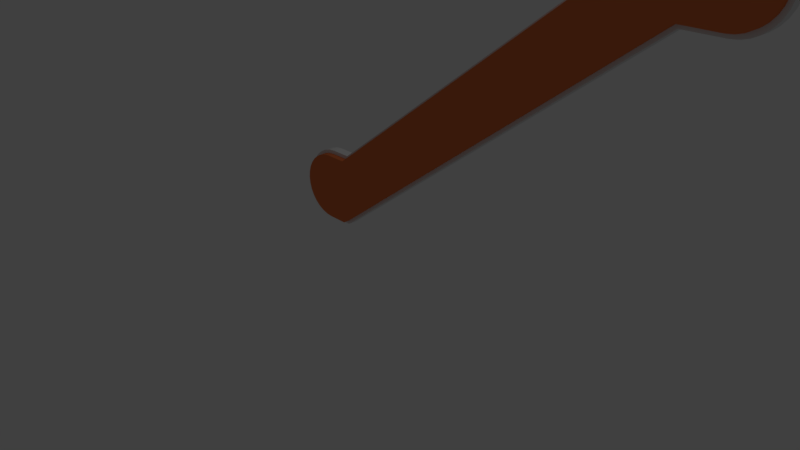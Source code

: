 # Source: roltrap1.2.blend  (saved by Blender 2.79.0; exported with 4.5.12 LTS)
import bpy
from mathutils import Matrix  # noqa: F401  (used for matrix-valued properties, if any)

bpy.ops.wm.read_factory_settings(use_empty=True)
scene = bpy.context.scene
scene.name = 'Scene'

# ---- collections
col_collection_1 = bpy.data.collections.new('Collection 1'); scene.collection.children.link(col_collection_1)

# ---- materials (node trees are filled in below, after node groups)
mat_material_001 = bpy.data.materials.new('Material.001')
mat_material_001.alpha_threshold = 0.0
mat_material_001.use_transparent_shadow = False
mat_material_001.diffuse_color = (0.8, 0.1955, 0.06353, 1.0)
mat_material_001.roughness = 0.5

# ---- material node trees

# ---- world
world_world = bpy.data.worlds.new('World'); scene.world = world_world
world_world.color = (0.05088, 0.05088, 0.05088)
world_world.use_sun_shadow = False
world_world.sun_shadow_jitter_overblur = 0.0
world_world.cycles.sampling_method = 'MANUAL'

# ---- cameras
cam_camera = bpy.data.cameras.new('Camera')
cam_camera.clip_end = 100.0
cam_camera.lens = 35.0
cam_camera.sensor_width = 32.0
cam_camera.sensor_height = 18.0
cam_camera.ortho_scale = 7.314
cam_camera.dof.focus_distance = 0.0
cam_camera.dof.aperture_fstop = 128.0

# ---- lights
light_lamp = bpy.data.lights.new('Lamp', 'POINT')
light_lamp.transmission_factor = 0.0
light_lamp.cutoff_distance = 30.0
light_lamp.energy = 100.0
light_lamp.shadow_buffer_clip_start = 1.001
light_lamp.shadow_soft_size = 0.1
light_lamp.shadow_maximum_resolution = 0.006
light_lamp.use_absolute_resolution = True

# ---- meshes
me_cylinder_002 = bpy.data.meshes.new('Cylinder.002')
me_cylinder_002.from_pydata([(-1.104, 0.5, -0.5), (-1.104, 0.5, -0.3729), (4.214, 4.4, -0.3729), (4.214, 4.4, -0.5), (-1.104, -0.5, -0.5), (-1.104, -0.5, -0.3729), (-1.201, -0.4904, -0.5), (-1.201, -0.4904, -0.3729), (-1.295, -0.4619, -0.5), (-1.295, -0.4619, -0.3729), (-1.381, -0.4157, -0.5), (-1.381, -0.4157, -0.3729), (-1.457, -0.3536, -0.5), (-1.457, -0.3536, -0.3729), (-1.519, -0.2778, -0.5), (-1.519, -0.2778, -0.3729), (-1.566, -0.1913, -0.5), (-1.566, -0.1913, -0.3729), (-1.594, -0.09754, -0.5), (-1.594, -0.09754, -0.3729), (-1.604, 4.828e-07, -0.5), (-1.604, 4.828e-07, -0.3729), (-1.594, 0.09755, -0.5), (-1.594, 0.09755, -0.3729), (-1.566, 0.1913, -0.5), (-1.566, 0.1913, -0.3729), (-1.519, 0.2778, -0.5), (-1.519, 0.2778, -0.3729), (-1.457, 0.3536, -0.5), (-1.457, 0.3536, -0.3729), (-1.381, 0.4157, -0.5), (-1.381, 0.4157, -0.3729), (-1.295, 0.4619, -0.5), (-1.295, 0.4619, -0.3729), (-1.201, 0.4904, -0.5), (-1.201, 0.4904, -0.3729), (-0.7966, 0.5, -0.5), (4.732, 4.4, -0.3729), (4.732, 4.4, -0.5), (-0.7966, 0.5, -0.3729), (4.83, 4.391, -0.5), (4.83, 4.391, -0.3729), (4.924, 4.362, -0.5), (4.924, 4.362, -0.3729), (5.01, 4.316, -0.5), (5.01, 4.316, -0.3729), (5.086, 4.254, -0.5), (5.086, 4.254, -0.3729), (5.148, 4.178, -0.5), (5.148, 4.178, -0.3729), (5.194, 4.092, -0.5), (5.194, 4.092, -0.3729), (5.223, 3.998, -0.5), (5.223, 3.998, -0.3729), (5.232, 3.9, -0.5), (5.232, 3.9, -0.3729), (5.223, 3.803, -0.5), (5.223, 3.803, -0.3729), (5.194, 3.709, -0.5), (5.194, 3.709, -0.3729), (5.148, 3.623, -0.5), (5.148, 3.623, -0.3729), (5.086, 3.547, -0.5), (5.086, 3.547, -0.3729), (5.01, 3.485, -0.5), (5.01, 3.485, -0.3729), (4.924, 3.438, -0.5), (4.924, 3.438, -0.3729), (-0.7966, -0.5, -0.5), (-0.7966, -0.5, -0.3729), (4.214, 3.4, -0.5), (4.214, 3.4, -0.3729), (4.83, 3.41, -0.5), (4.83, 3.41, -0.3729), (4.732, 3.4, -0.5), (4.732, 3.4, -0.3729)], [], [(4, 0, 36, 68), (0, 1, 39, 36), (4, 5, 7, 6), (6, 7, 9, 8), (8, 9, 11, 10), (10, 11, 13, 12), (12, 13, 15, 14), (14, 15, 17, 16), (16, 17, 19, 18), (18, 19, 21, 20), (20, 21, 23, 22), (22, 23, 25, 24), (24, 25, 27, 26), (26, 27, 29, 28), (28, 29, 31, 30), (30, 31, 33, 32), (5, 4, 68, 69), (32, 33, 35, 34), (34, 35, 1, 0), (0, 4, 6, 8, 10, 12, 14, 16, 18, 20, 22, 24, 26, 28, 30, 32, 34), (5, 1, 35, 33, 31, 29, 27, 25, 23, 21, 19, 17, 15, 13, 11, 9, 7), (1, 5, 69, 39), (38, 37, 41, 40), (40, 41, 43, 42), (42, 43, 45, 44), (44, 45, 47, 46), (46, 47, 49, 48), (48, 49, 51, 50), (50, 51, 53, 52), (52, 53, 55, 54), (54, 55, 57, 56), (56, 57, 59, 58), (58, 59, 61, 60), (60, 61, 63, 62), (62, 63, 65, 64), (64, 65, 67, 66), (39, 69, 71, 2), (36, 39, 2, 3), (69, 68, 70, 71), (68, 36, 3, 70), (71, 70, 74, 75), (70, 3, 38, 74), (3, 2, 37, 38), (2, 71, 75, 37), (66, 67, 73, 72), (72, 73, 75, 74), (41, 37, 75, 73, 67, 65, 63, 61, 59, 57, 55, 53, 51, 49, 47, 45, 43), (74, 38, 40, 42, 44, 46, 48, 50, 52, 54, 56, 58, 60, 62, 64, 66, 72)])
me_cylinder_002.materials.append(mat_material_001)
me_cylinder_002.use_remesh_preserve_volume = False
me_cylinder_002.use_remesh_preserve_attributes = False
me_cylinder_002.use_mirror_vertex_groups = False
me_cylinder_002.update()
me_cylinder_001 = bpy.data.meshes.new('Cylinder.001')
me_cylinder_001.from_pydata([(-1.104, 0.5, -0.5), (-1.104, 0.5, -0.3729), (4.214, 4.4, -0.3729), (4.214, 4.4, -0.5), (-1.104, -0.5, -0.5), (-1.104, -0.5, -0.3729), (-1.201, -0.4904, -0.5), (-1.201, -0.4904, -0.3729), (-1.295, -0.4619, -0.5), (-1.295, -0.4619, -0.3729), (-1.381, -0.4157, -0.5), (-1.381, -0.4157, -0.3729), (-1.457, -0.3536, -0.5), (-1.457, -0.3536, -0.3729), (-1.519, -0.2778, -0.5), (-1.519, -0.2778, -0.3729), (-1.566, -0.1913, -0.5), (-1.566, -0.1913, -0.3729), (-1.594, -0.09754, -0.5), (-1.594, -0.09754, -0.3729), (-1.604, 4.828e-07, -0.5), (-1.604, 4.828e-07, -0.3729), (-1.594, 0.09755, -0.5), (-1.594, 0.09755, -0.3729), (-1.566, 0.1913, -0.5), (-1.566, 0.1913, -0.3729), (-1.519, 0.2778, -0.5), (-1.519, 0.2778, -0.3729), (-1.457, 0.3536, -0.5), (-1.457, 0.3536, -0.3729), (-1.381, 0.4157, -0.5), (-1.381, 0.4157, -0.3729), (-1.295, 0.4619, -0.5), (-1.295, 0.4619, -0.3729), (-1.201, 0.4904, -0.5), (-1.201, 0.4904, -0.3729), (-0.7966, 0.5, -0.5), (4.732, 4.4, -0.3729), (4.732, 4.4, -0.5), (-0.7966, 0.5, -0.3729), (4.83, 4.391, -0.5), (4.83, 4.391, -0.3729), (4.924, 4.362, -0.5), (4.924, 4.362, -0.3729), (5.01, 4.316, -0.5), (5.01, 4.316, -0.3729), (5.086, 4.254, -0.5), (5.086, 4.254, -0.3729), (5.148, 4.178, -0.5), (5.148, 4.178, -0.3729), (5.194, 4.092, -0.5), (5.194, 4.092, -0.3729), (5.223, 3.998, -0.5), (5.223, 3.998, -0.3729), (5.232, 3.9, -0.5), (5.232, 3.9, -0.3729), (5.223, 3.803, -0.5), (5.223, 3.803, -0.3729), (5.194, 3.709, -0.5), (5.194, 3.709, -0.3729), (5.148, 3.623, -0.5), (5.148, 3.623, -0.3729), (5.086, 3.547, -0.5), (5.086, 3.547, -0.3729), (5.01, 3.485, -0.5), (5.01, 3.485, -0.3729), (4.924, 3.438, -0.5), (4.924, 3.438, -0.3729), (-0.7966, -0.5, -0.5), (-0.7966, -0.5, -0.3729), (4.214, 3.4, -0.5), (4.214, 3.4, -0.3729), (4.83, 3.41, -0.5), (4.83, 3.41, -0.3729), (4.732, 3.4, -0.5), (4.732, 3.4, -0.3729)], [], [(4, 0, 36, 68), (0, 1, 39, 36), (4, 5, 7, 6), (6, 7, 9, 8), (8, 9, 11, 10), (10, 11, 13, 12), (12, 13, 15, 14), (14, 15, 17, 16), (16, 17, 19, 18), (18, 19, 21, 20), (20, 21, 23, 22), (22, 23, 25, 24), (24, 25, 27, 26), (26, 27, 29, 28), (28, 29, 31, 30), (30, 31, 33, 32), (5, 4, 68, 69), (32, 33, 35, 34), (34, 35, 1, 0), (0, 4, 6, 8, 10, 12, 14, 16, 18, 20, 22, 24, 26, 28, 30, 32, 34), (5, 1, 35, 33, 31, 29, 27, 25, 23, 21, 19, 17, 15, 13, 11, 9, 7), (1, 5, 69, 39), (38, 37, 41, 40), (40, 41, 43, 42), (42, 43, 45, 44), (44, 45, 47, 46), (46, 47, 49, 48), (48, 49, 51, 50), (50, 51, 53, 52), (52, 53, 55, 54), (54, 55, 57, 56), (56, 57, 59, 58), (58, 59, 61, 60), (60, 61, 63, 62), (62, 63, 65, 64), (64, 65, 67, 66), (39, 69, 71, 2), (36, 39, 2, 3), (69, 68, 70, 71), (68, 36, 3, 70), (71, 70, 74, 75), (70, 3, 38, 74), (3, 2, 37, 38), (2, 71, 75, 37), (66, 67, 73, 72), (72, 73, 75, 74), (41, 37, 75, 73, 67, 65, 63, 61, 59, 57, 55, 53, 51, 49, 47, 45, 43), (74, 38, 40, 42, 44, 46, 48, 50, 52, 54, 56, 58, 60, 62, 64, 66, 72)])
me_cylinder_001.materials.append(mat_material_001)
me_cylinder_001.use_remesh_preserve_volume = False
me_cylinder_001.use_remesh_preserve_attributes = False
me_cylinder_001.use_mirror_vertex_groups = False
me_cylinder_001.update()
me_cylinder = bpy.data.meshes.new('Cylinder')
me_cylinder.from_pydata([(-1.104, 0.5, -0.5), (-1.104, 0.5, -0.3729), (3.667, 4.0, -0.3729), (3.667, 4.0, -0.5), (-1.104, -0.5, -0.5), (-1.104, -0.5, -0.3729), (-1.201, -0.4904, -0.5), (-1.201, -0.4904, -0.3729), (-1.295, -0.4619, -0.5), (-1.295, -0.4619, -0.3729), (-1.381, -0.4157, -0.5), (-1.381, -0.4157, -0.3729), (-1.457, -0.3536, -0.5), (-1.457, -0.3536, -0.3729), (-1.519, -0.2778, -0.5), (-1.519, -0.2778, -0.3729), (-1.566, -0.1913, -0.5), (-1.566, -0.1913, -0.3729), (-1.594, -0.09754, -0.5), (-1.594, -0.09754, -0.3729), (-1.604, 4.828e-07, -0.5), (-1.604, 4.828e-07, -0.3729), (-1.594, 0.09755, -0.5), (-1.594, 0.09755, -0.3729), (-1.566, 0.1913, -0.5), (-1.566, 0.1913, -0.3729), (-1.519, 0.2778, -0.5), (-1.519, 0.2778, -0.3729), (-1.457, 0.3536, -0.5), (-1.457, 0.3536, -0.3729), (-1.381, 0.4157, -0.5), (-1.381, 0.4157, -0.3729), (-1.295, 0.4619, -0.5), (-1.295, 0.4619, -0.3729), (-1.201, 0.4904, -0.5), (-1.201, 0.4904, -0.3729), (-0.8364, 0.5, -0.5), (4.133, 4.0, -0.3729), (4.133, 4.0, -0.5), (-0.8364, 0.5, -0.3729), (4.231, 3.99, -0.5), (4.231, 3.99, -0.3729), (4.325, 3.962, -0.5), (4.325, 3.962, -0.3729), (4.411, 3.916, -0.5), (4.411, 3.916, -0.3729), (4.487, 3.854, -0.5), (4.487, 3.854, -0.3729), (4.549, 3.778, -0.5), (4.549, 3.778, -0.3729), (4.595, 3.691, -0.5), (4.595, 3.691, -0.3729), (4.624, 3.598, -0.5), (4.624, 3.598, -0.3729), (4.633, 3.5, -0.5), (4.633, 3.5, -0.3729), (4.624, 3.402, -0.5), (4.624, 3.402, -0.3729), (4.595, 3.309, -0.5), (4.595, 3.309, -0.3729), (4.549, 3.222, -0.5), (4.549, 3.222, -0.3729), (4.487, 3.146, -0.5), (4.487, 3.146, -0.3729), (4.411, 3.084, -0.5), (4.411, 3.084, -0.3729), (4.325, 3.038, -0.5), (4.325, 3.038, -0.3729), (-0.8364, -0.5, -0.5), (-0.8364, -0.5, -0.3729), (3.667, 3.0, -0.5), (3.667, 3.0, -0.3729), (4.231, 3.01, -0.5), (4.231, 3.01, -0.3729), (4.133, 3.0, -0.5), (4.133, 3.0, -0.3729)], [], [(4, 0, 36, 68), (0, 1, 39, 36), (4, 5, 7, 6), (6, 7, 9, 8), (8, 9, 11, 10), (10, 11, 13, 12), (12, 13, 15, 14), (14, 15, 17, 16), (16, 17, 19, 18), (18, 19, 21, 20), (20, 21, 23, 22), (22, 23, 25, 24), (24, 25, 27, 26), (26, 27, 29, 28), (28, 29, 31, 30), (30, 31, 33, 32), (5, 4, 68, 69), (32, 33, 35, 34), (34, 35, 1, 0), (0, 4, 6, 8, 10, 12, 14, 16, 18, 20, 22, 24, 26, 28, 30, 32, 34), (5, 1, 35, 33, 31, 29, 27, 25, 23, 21, 19, 17, 15, 13, 11, 9, 7), (1, 5, 69, 39), (38, 37, 41, 40), (40, 41, 43, 42), (42, 43, 45, 44), (44, 45, 47, 46), (46, 47, 49, 48), (48, 49, 51, 50), (50, 51, 53, 52), (52, 53, 55, 54), (54, 55, 57, 56), (56, 57, 59, 58), (58, 59, 61, 60), (60, 61, 63, 62), (62, 63, 65, 64), (64, 65, 67, 66), (39, 69, 71, 2), (36, 39, 2, 3), (69, 68, 70, 71), (68, 36, 3, 70), (71, 70, 74, 75), (70, 3, 38, 74), (3, 2, 37, 38), (2, 71, 75, 37), (66, 67, 73, 72), (72, 73, 75, 74), (41, 37, 75, 73, 67, 65, 63, 61, 59, 57, 55, 53, 51, 49, 47, 45, 43), (74, 38, 40, 42, 44, 46, 48, 50, 52, 54, 56, 58, 60, 62, 64, 66, 72)])
me_cylinder.use_remesh_preserve_volume = False
me_cylinder.use_remesh_preserve_attributes = False
me_cylinder.use_mirror_vertex_groups = False
me_cylinder.update()

# ---- objects
ob_cylinder_002 = bpy.data.objects.new('Cylinder.002', me_cylinder_002)
ob_cylinder_001 = bpy.data.objects.new('Cylinder.001', me_cylinder_001)
ob_cylinder = bpy.data.objects.new('Cylinder', me_cylinder)
ob_lamp = bpy.data.objects.new('Lamp', light_lamp)
ob_camera = bpy.data.objects.new('Camera', cam_camera)

# ---- transforms, parenting, visibility, modifiers, constraints
ob_cylinder_002.location = (0.8147, -0.04779, 0.4993)
ob_cylinder_002.rotation_euler = (1.571, -0.0, 0.0)
ob_cylinder_002.scale = (0.9, 0.9, 0.9)
ob_cylinder_002.lineart.crease_threshold = 0.0
ob_cylinder_001.location = (0.8122, 0.1214, 0.5)
ob_cylinder_001.rotation_euler = (1.571, -0.0, 0.0)
ob_cylinder_001.scale = (0.9, 0.9, 0.9)
ob_cylinder_001.lineart.crease_threshold = 0.0
ob_cylinder.location = (0.9383, 0.0, 0.5)
ob_cylinder.rotation_euler = (1.571, -0.0, 0.0)
ob_cylinder.lineart.crease_threshold = 0.0
ob_lamp.location = (5.015, 1.005, 5.904)
ob_lamp.rotation_euler = (0.6503, 0.05522, 1.866)
ob_lamp.lock_rotations_4d = False
ob_lamp.empty_display_type = 'ARROWS'
ob_lamp.color = (0.0, 0.0, 0.0, 0.0)
ob_lamp.lineart.crease_threshold = 0.0
ob_camera.location = (8.419, -6.508, 5.344)
ob_camera.rotation_euler = (1.109, 0.0, 0.8149)
ob_camera.lock_rotations_4d = False
ob_camera.empty_display_type = 'ARROWS'
ob_camera.color = (0.0, 0.0, 0.0, 0.0)
ob_camera.display_type = 'WIRE'
ob_camera.lineart.crease_threshold = 0.0

# ---- collection membership
col_collection_1.objects.link(ob_cylinder_002)
col_collection_1.objects.link(ob_cylinder_001)
col_collection_1.objects.link(ob_cylinder)
col_collection_1.objects.link(ob_lamp)
col_collection_1.objects.link(ob_camera)

# ---- scene / render settings (as saved in the file)
scene.camera = ob_camera
scene.frame_start = 1; scene.frame_end = 250; scene.frame_set(3)
scene.render.engine = 'BLENDER_EEVEE_NEXT'
scene.render.resolution_percentage = 50
scene.render.dither_intensity = 0.0
scene.cycles.use_denoising = False
scene.cycles.samples = 128
scene.cycles.sampling_pattern = 'TABULATED_SOBOL'
scene.cycles.use_adaptive_sampling = False
scene.cycles.use_light_tree = False
scene.cycles.blur_glossy = 0.0
scene.cycles.sample_clamp_indirect = 0.0
scene.view_settings.view_transform = 'Standard'
bpy.context.view_layer.update()
